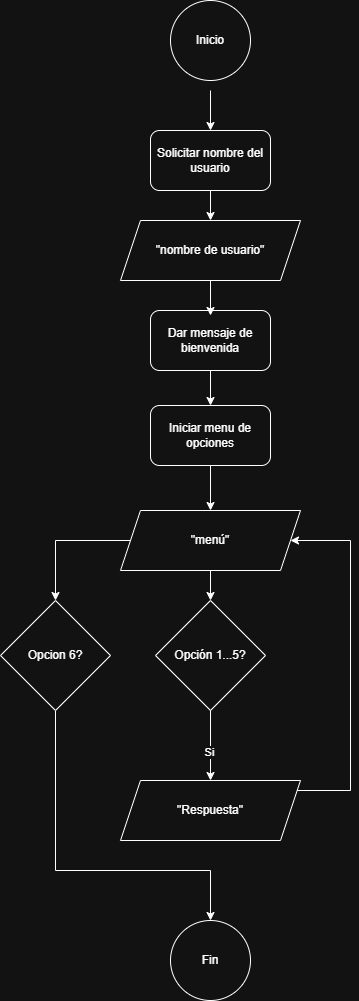

The diagram above was exported from draw.io. Its source (the exported page's mxGraphModel, read from the mxfile embedded in the PNG):
<mxGraphModel dx="1426" dy="743" grid="1" gridSize="10" guides="1" tooltips="1" connect="1" arrows="1" fold="1" page="1" pageScale="1" pageWidth="827" pageHeight="1169" math="0" shadow="0">
  <root>
    <mxCell id="0" />
    <mxCell id="1" parent="0" />
    <mxCell id="1B9ss82p31wJV9jpvxI5-2" value="Inicio" style="ellipse;whiteSpace=wrap;html=1;aspect=fixed;" parent="1" vertex="1">
      <mxGeometry x="360" y="50" width="80" height="80" as="geometry" />
    </mxCell>
    <mxCell id="1B9ss82p31wJV9jpvxI5-3" value="Fin" style="ellipse;whiteSpace=wrap;html=1;aspect=fixed;" parent="1" vertex="1">
      <mxGeometry x="360" y="970" width="80" height="80" as="geometry" />
    </mxCell>
    <mxCell id="1B9ss82p31wJV9jpvxI5-18" value="" style="edgeStyle=orthogonalEdgeStyle;rounded=0;orthogonalLoop=1;jettySize=auto;html=1;entryX=0.5;entryY=0;entryDx=0;entryDy=0;" parent="1" source="1B9ss82p31wJV9jpvxI5-15" target="1B9ss82p31wJV9jpvxI5-22" edge="1">
      <mxGeometry relative="1" as="geometry">
        <mxPoint x="420" y="538" as="targetPoint" />
        <Array as="points" />
      </mxGeometry>
    </mxCell>
    <mxCell id="1B9ss82p31wJV9jpvxI5-15" value="Iniciar menu de opciones" style="whiteSpace=wrap;html=1;rounded=1;" parent="1" vertex="1">
      <mxGeometry x="340" y="455" width="120" height="60" as="geometry" />
    </mxCell>
    <mxCell id="1B9ss82p31wJV9jpvxI5-32" style="edgeStyle=orthogonalEdgeStyle;rounded=0;orthogonalLoop=1;jettySize=auto;html=1;entryX=0.5;entryY=0;entryDx=0;entryDy=0;" parent="1" source="1B9ss82p31wJV9jpvxI5-22" target="1B9ss82p31wJV9jpvxI5-24" edge="1">
      <mxGeometry relative="1" as="geometry" />
    </mxCell>
    <mxCell id="1B9ss82p31wJV9jpvxI5-49" style="edgeStyle=orthogonalEdgeStyle;rounded=0;orthogonalLoop=1;jettySize=auto;html=1;entryX=0.5;entryY=0;entryDx=0;entryDy=0;" parent="1" source="1B9ss82p31wJV9jpvxI5-22" target="1B9ss82p31wJV9jpvxI5-43" edge="1">
      <mxGeometry relative="1" as="geometry" />
    </mxCell>
    <mxCell id="1B9ss82p31wJV9jpvxI5-22" value="&quot;menú&quot;" style="shape=parallelogram;perimeter=parallelogramPerimeter;whiteSpace=wrap;html=1;fixedSize=1;" parent="1" vertex="1">
      <mxGeometry x="310" y="560" width="180" height="60" as="geometry" />
    </mxCell>
    <mxCell id="1B9ss82p31wJV9jpvxI5-33" style="edgeStyle=orthogonalEdgeStyle;rounded=0;orthogonalLoop=1;jettySize=auto;html=1;entryX=0.5;entryY=0;entryDx=0;entryDy=0;" parent="1" source="1B9ss82p31wJV9jpvxI5-24" target="1B9ss82p31wJV9jpvxI5-45" edge="1">
      <mxGeometry relative="1" as="geometry">
        <mxPoint x="400" y="810" as="targetPoint" />
      </mxGeometry>
    </mxCell>
    <mxCell id="1B9ss82p31wJV9jpvxI5-47" value="Si" style="edgeLabel;html=1;align=center;verticalAlign=middle;resizable=0;points=[];" parent="1B9ss82p31wJV9jpvxI5-33" vertex="1" connectable="0">
      <mxGeometry x="0.1644" y="-2" relative="1" as="geometry">
        <mxPoint as="offset" />
      </mxGeometry>
    </mxCell>
    <mxCell id="1B9ss82p31wJV9jpvxI5-24" value="Opción 1...5?" style="rhombus;whiteSpace=wrap;html=1;" parent="1" vertex="1">
      <mxGeometry x="345" y="650" width="110" height="110" as="geometry" />
    </mxCell>
    <mxCell id="1B9ss82p31wJV9jpvxI5-42" style="edgeStyle=orthogonalEdgeStyle;rounded=0;orthogonalLoop=1;jettySize=auto;html=1;entryX=1;entryY=0.5;entryDx=0;entryDy=0;exitX=1;exitY=0.5;exitDx=0;exitDy=0;" parent="1" source="1B9ss82p31wJV9jpvxI5-45" target="1B9ss82p31wJV9jpvxI5-22" edge="1">
      <mxGeometry relative="1" as="geometry">
        <mxPoint x="460" y="840" as="sourcePoint" />
        <Array as="points">
          <mxPoint x="540" y="840" />
          <mxPoint x="540" y="590" />
        </Array>
      </mxGeometry>
    </mxCell>
    <mxCell id="1B9ss82p31wJV9jpvxI5-41" style="edgeStyle=orthogonalEdgeStyle;rounded=0;orthogonalLoop=1;jettySize=auto;html=1;" parent="1" source="1B9ss82p31wJV9jpvxI5-35" target="1B9ss82p31wJV9jpvxI5-15" edge="1">
      <mxGeometry relative="1" as="geometry" />
    </mxCell>
    <mxCell id="1B9ss82p31wJV9jpvxI5-35" value="Dar mensaje de bienvenida" style="rounded=1;whiteSpace=wrap;html=1;" parent="1" vertex="1">
      <mxGeometry x="340" y="360" width="120" height="60" as="geometry" />
    </mxCell>
    <mxCell id="1B9ss82p31wJV9jpvxI5-36" value="" style="edgeStyle=orthogonalEdgeStyle;rounded=0;orthogonalLoop=1;jettySize=auto;html=1;" parent="1" target="1B9ss82p31wJV9jpvxI5-40" edge="1">
      <mxGeometry relative="1" as="geometry">
        <mxPoint x="400" y="140" as="sourcePoint" />
      </mxGeometry>
    </mxCell>
    <mxCell id="1B9ss82p31wJV9jpvxI5-37" style="edgeStyle=orthogonalEdgeStyle;rounded=0;orthogonalLoop=1;jettySize=auto;html=1;" parent="1" source="1B9ss82p31wJV9jpvxI5-38" edge="1">
      <mxGeometry relative="1" as="geometry">
        <mxPoint x="400" y="365" as="targetPoint" />
      </mxGeometry>
    </mxCell>
    <mxCell id="1B9ss82p31wJV9jpvxI5-38" value="&quot;nombre de usuario&quot;" style="shape=parallelogram;perimeter=parallelogramPerimeter;whiteSpace=wrap;html=1;fixedSize=1;" parent="1" vertex="1">
      <mxGeometry x="310" y="270" width="180" height="60" as="geometry" />
    </mxCell>
    <mxCell id="1B9ss82p31wJV9jpvxI5-39" value="" style="edgeStyle=orthogonalEdgeStyle;rounded=0;orthogonalLoop=1;jettySize=auto;html=1;" parent="1" source="1B9ss82p31wJV9jpvxI5-40" target="1B9ss82p31wJV9jpvxI5-38" edge="1">
      <mxGeometry relative="1" as="geometry" />
    </mxCell>
    <mxCell id="1B9ss82p31wJV9jpvxI5-40" value="Solicitar nombre del usuario" style="whiteSpace=wrap;html=1;rounded=1;" parent="1" vertex="1">
      <mxGeometry x="340" y="180" width="120" height="60" as="geometry" />
    </mxCell>
    <mxCell id="1B9ss82p31wJV9jpvxI5-50" style="edgeStyle=orthogonalEdgeStyle;rounded=0;orthogonalLoop=1;jettySize=auto;html=1;entryX=0.5;entryY=0;entryDx=0;entryDy=0;" parent="1" source="1B9ss82p31wJV9jpvxI5-43" target="1B9ss82p31wJV9jpvxI5-3" edge="1">
      <mxGeometry relative="1" as="geometry">
        <Array as="points">
          <mxPoint x="245" y="920" />
          <mxPoint x="400" y="920" />
        </Array>
      </mxGeometry>
    </mxCell>
    <mxCell id="1B9ss82p31wJV9jpvxI5-43" value="Opcion 6?" style="rhombus;whiteSpace=wrap;html=1;" parent="1" vertex="1">
      <mxGeometry x="190" y="650" width="110" height="110" as="geometry" />
    </mxCell>
    <mxCell id="1B9ss82p31wJV9jpvxI5-45" value="&quot;Respuesta&quot;" style="shape=parallelogram;perimeter=parallelogramPerimeter;whiteSpace=wrap;html=1;fixedSize=1;" parent="1" vertex="1">
      <mxGeometry x="310" y="830" width="180" height="60" as="geometry" />
    </mxCell>
  </root>
</mxGraphModel>